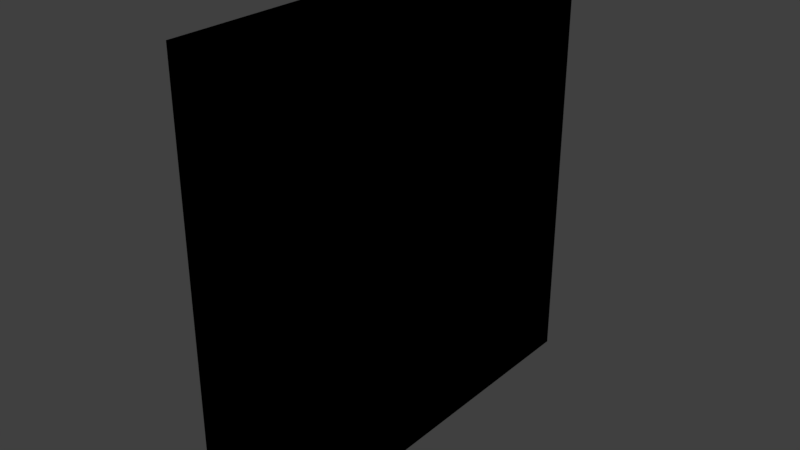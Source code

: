 # Source: wallcomputer.blend  (saved by Blender 2.77.0; exported with 4.5.12 LTS)
import bpy
from mathutils import Matrix  # noqa: F401  (used for matrix-valued properties, if any)

bpy.ops.wm.read_factory_settings(use_empty=True)
scene = bpy.context.scene
scene.name = 'Scene'

# ---- collections
col_collection_1 = bpy.data.collections.new('Collection 1'); scene.collection.children.link(col_collection_1)

# ---- materials (node trees are filled in below, after node groups)
mat_wallcomputer_black = bpy.data.materials.new('WallComputer_Black')
mat_wallcomputer_black.alpha_threshold = 0.0
mat_wallcomputer_black.diffuse_color = (0.0, 0.0, 0.0, 1.0)
mat_wallcomputer_black.roughness = 0.5
mat_wallcomputer_white = bpy.data.materials.new('WallComputer_White')
mat_wallcomputer_white.alpha_threshold = 0.0
mat_wallcomputer_white.diffuse_color = (1.0, 1.0, 1.0, 1.0)
mat_wallcomputer_white.roughness = 0.5
mat_wallcomputer_yellow = bpy.data.materials.new('WallComputer_Yellow')
mat_wallcomputer_yellow.alpha_threshold = 0.0
mat_wallcomputer_yellow.diffuse_color = (0.7991, 0.7454, 0.003035, 1.0)
mat_wallcomputer_yellow.roughness = 0.5
mat_wallcomputer_red = bpy.data.materials.new('WallComputer_Red')
mat_wallcomputer_red.alpha_threshold = 0.0
mat_wallcomputer_red.diffuse_color = (0.7991, 0.0009106, 0.0, 1.0)
mat_wallcomputer_red.roughness = 0.5
mat_wallcomputer_blue = bpy.data.materials.new('WallComputer_Blue')
mat_wallcomputer_blue.alpha_threshold = 0.0
mat_wallcomputer_blue.diffuse_color = (0.0009106, 0.0, 0.7991, 1.0)
mat_wallcomputer_blue.roughness = 0.5
mat_wallcomputer_green = bpy.data.materials.new('WallComputer_Green')
mat_wallcomputer_green.alpha_threshold = 0.0
mat_wallcomputer_green.diffuse_color = (0.0, 0.7991, 0.005182, 1.0)
mat_wallcomputer_green.roughness = 0.5

# ---- material node trees
mat_wallcomputer_black.use_nodes = True; mat_wallcomputer_black.node_tree.nodes.clear()
_N = mat_wallcomputer_black.node_tree.nodes; _L = mat_wallcomputer_black.node_tree.links
n0 = _N.new('ShaderNodeOutputMaterial'); n0.name = 'Material Output'; n0.location = (300, 300)
n1 = _N.new('ShaderNodeBsdfDiffuse'); n1.name = 'Diffuse BSDF'; n1.location = (10, 300)
n1.inputs[0].default_value = (0.0, 0.0, 0.0, 1.0)
_L.new(n1.outputs[0], n0.inputs[0])
n0.is_active_output = True
mat_wallcomputer_white.use_nodes = True; mat_wallcomputer_white.node_tree.nodes.clear()
_N = mat_wallcomputer_white.node_tree.nodes; _L = mat_wallcomputer_white.node_tree.links
n0 = _N.new('ShaderNodeOutputMaterial'); n0.name = 'Material Output'; n0.location = (300, 300)
n1 = _N.new('ShaderNodeBsdfDiffuse'); n1.name = 'Diffuse BSDF'; n1.location = (10, 300)
n1.inputs[0].default_value = (1.0, 1.0, 1.0, 1.0)
_L.new(n1.outputs[0], n0.inputs[0])
n0.is_active_output = True
mat_wallcomputer_yellow.use_nodes = True; mat_wallcomputer_yellow.node_tree.nodes.clear()
_N = mat_wallcomputer_yellow.node_tree.nodes; _L = mat_wallcomputer_yellow.node_tree.links
n0 = _N.new('ShaderNodeOutputMaterial'); n0.name = 'Material Output'; n0.location = (300, 300)
n1 = _N.new('ShaderNodeBsdfDiffuse'); n1.name = 'Diffuse BSDF'; n1.location = (10, 300)
n1.inputs[0].default_value = (0.7991, 0.7454, 0.003035, 1.0)
_L.new(n1.outputs[0], n0.inputs[0])
n0.is_active_output = True
mat_wallcomputer_red.use_nodes = True; mat_wallcomputer_red.node_tree.nodes.clear()
_N = mat_wallcomputer_red.node_tree.nodes; _L = mat_wallcomputer_red.node_tree.links
n0 = _N.new('ShaderNodeOutputMaterial'); n0.name = 'Material Output'; n0.location = (300, 300)
n1 = _N.new('ShaderNodeBsdfDiffuse'); n1.name = 'Diffuse BSDF'; n1.location = (10, 300)
n1.inputs[0].default_value = (0.7991, 0.0009106, 0.0, 1.0)
_L.new(n1.outputs[0], n0.inputs[0])
n0.is_active_output = True
mat_wallcomputer_blue.use_nodes = True; mat_wallcomputer_blue.node_tree.nodes.clear()
_N = mat_wallcomputer_blue.node_tree.nodes; _L = mat_wallcomputer_blue.node_tree.links
n0 = _N.new('ShaderNodeOutputMaterial'); n0.name = 'Material Output'; n0.location = (300, 300)
n1 = _N.new('ShaderNodeBsdfDiffuse'); n1.name = 'Diffuse BSDF'; n1.location = (10, 300)
n1.inputs[0].default_value = (0.0009106, 0.0, 0.7991, 1.0)
_L.new(n1.outputs[0], n0.inputs[0])
n0.is_active_output = True
mat_wallcomputer_green.use_nodes = True; mat_wallcomputer_green.node_tree.nodes.clear()
_N = mat_wallcomputer_green.node_tree.nodes; _L = mat_wallcomputer_green.node_tree.links
n0 = _N.new('ShaderNodeOutputMaterial'); n0.name = 'Material Output'; n0.location = (300, 300)
n1 = _N.new('ShaderNodeBsdfDiffuse'); n1.name = 'Diffuse BSDF'; n1.location = (10, 300)
n1.inputs[0].default_value = (0.0, 0.7991, 0.005182, 1.0)
_L.new(n1.outputs[0], n0.inputs[0])
n0.is_active_output = True

# ---- world
world_world = bpy.data.worlds.new('World'); scene.world = world_world
world_world.color = (0.05088, 0.05088, 0.05088)
world_world.use_sun_shadow = False
world_world.sun_shadow_jitter_overblur = 0.0
world_world.cycles.sampling_method = 'MANUAL'

# ---- meshes
me_cube_001 = bpy.data.meshes.new('Cube.001')
me_cube_001.from_pydata([(0.002442, 0.9949, -0.4854), (0.002442, 0.008918, -0.4854), (0.002442, 0.9949, 0.4854), (0.002442, 0.008918, 0.4854), (0.1503, 0.9949, -0.4854), (0.1503, 0.008918, -0.4854), (0.1503, 0.9949, 0.4854), (0.1503, 0.008918, 0.4854), (0.002442, 0.9292, -0.4854), (0.002442, 0.8635, -0.4854), (0.002442, 0.7977, -0.4854), (0.002442, 0.732, -0.4854), (0.002442, 0.6663, -0.4854), (0.002442, 0.6005, -0.4854), (0.002442, 0.5348, -0.4854), (0.002442, 0.4691, -0.4854), (0.002442, 0.4033, -0.4854), (0.002442, 0.3376, -0.4854), (0.002442, 0.2719, -0.4854), (0.002442, 0.2061, -0.4854), (0.002442, 0.1404, -0.4854), (0.002442, 0.07465, -0.4854), (0.002442, 0.07465, 0.4854), (0.002442, 0.1404, 0.4854), (0.002442, 0.2061, 0.4854), (0.002442, 0.2719, 0.4854), (0.002442, 0.3376, 0.4854), (0.002442, 0.4033, 0.4854), (0.002442, 0.4691, 0.4854), (0.002442, 0.5348, 0.4854), (0.002442, 0.6005, 0.4854), (0.002442, 0.6663, 0.4854), (0.002442, 0.732, 0.4854), (0.002442, 0.7977, 0.4854), (0.002442, 0.8635, 0.4854), (0.002442, 0.9292, 0.4854), (0.1503, 0.07465, 0.4854), (0.1503, 0.1404, 0.4854), (0.1503, 0.2061, 0.4854), (0.1503, 0.2719, 0.4854), (0.1503, 0.3376, 0.4854), (0.1503, 0.4033, 0.4854), (0.1503, 0.4691, 0.4854), (0.1503, 0.5348, 0.4854), (0.1503, 0.6005, 0.4854), (0.1503, 0.6663, 0.4854), (0.1503, 0.732, 0.4854), (0.1503, 0.7977, 0.4854), (0.1503, 0.8635, 0.4854), (0.1503, 0.9292, 0.4854), (0.1503, 0.07465, -0.4854), (0.1503, 0.1404, -0.4854), (0.1503, 0.2061, -0.4854), (0.1503, 0.2719, -0.4854), (0.1503, 0.3376, -0.4854), (0.1503, 0.4033, -0.4854), (0.1503, 0.4691, -0.4854), (0.1503, 0.5348, -0.4854), (0.1503, 0.6005, -0.4854), (0.1503, 0.6663, -0.4854), (0.1503, 0.732, -0.4854), (0.1503, 0.7977, -0.4854), (0.1503, 0.8635, -0.4854), (0.1503, 0.9292, -0.4854), (0.002442, 0.008918, -0.4207), (0.002442, 0.008918, -0.3559), (0.002442, 0.008918, -0.2912), (0.002442, 0.008918, -0.2265), (0.002442, 0.008918, -0.1618), (0.002442, 0.008918, -0.09708), (0.002442, 0.008918, -0.03236), (0.002442, 0.008918, 0.03236), (0.002442, 0.008918, 0.09708), (0.002442, 0.008918, 0.1618), (0.002442, 0.008918, 0.2265), (0.002442, 0.008918, 0.2912), (0.002442, 0.008918, 0.3559), (0.002442, 0.008918, 0.4207), (0.002442, 0.9949, 0.4207), (0.002442, 0.9949, 0.3559), (0.002442, 0.9949, 0.2912), (0.002442, 0.9949, 0.2265), (0.002442, 0.9949, 0.1618), (0.002442, 0.9949, 0.09708), (0.002442, 0.9949, 0.03236), (0.002442, 0.9949, -0.03236), (0.002442, 0.9949, -0.09708), (0.002442, 0.9949, -0.1618), (0.002442, 0.9949, -0.2265), (0.002442, 0.9949, -0.2912), (0.002442, 0.9949, -0.3559), (0.002442, 0.9949, -0.4207), (0.1503, 0.008918, 0.4207), (0.1503, 0.008918, 0.3559), (0.1503, 0.008918, 0.2912), (0.1503, 0.008918, 0.2265), (0.1503, 0.008918, 0.1618), (0.1503, 0.008918, 0.09708), (0.1503, 0.008918, 0.03236), (0.1503, 0.008918, -0.03236), (0.1503, 0.008918, -0.09708), (0.1503, 0.008918, -0.1618), (0.1503, 0.008918, -0.2265), (0.1503, 0.008918, -0.2912), (0.1503, 0.008918, -0.3559), (0.1503, 0.008918, -0.4207), (0.1503, 0.9949, -0.4207), (0.1503, 0.9949, -0.3559), (0.1503, 0.9949, -0.2912), (0.1503, 0.9949, -0.2265), (0.1503, 0.9949, -0.1618), (0.1503, 0.9949, -0.09708), (0.1503, 0.9949, -0.03236), (0.1503, 0.9949, 0.03236), (0.1503, 0.9949, 0.09708), (0.1503, 0.9949, 0.1618), (0.1503, 0.9949, 0.2265), (0.1503, 0.9949, 0.2912), (0.1503, 0.9949, 0.3559), (0.1503, 0.9949, 0.4207), (0.002442, 0.07465, 0.4207), (0.002442, 0.07465, 0.3559), (0.002442, 0.07465, 0.2912), (0.002442, 0.07465, 0.2265), (0.002442, 0.07465, 0.1618), (0.002442, 0.07465, 0.09708), (0.002442, 0.07465, 0.03236), (0.002442, 0.07465, -0.03236), (0.002442, 0.07465, -0.09708), (0.002442, 0.07465, -0.1618), (0.002442, 0.07465, -0.2265), (0.002442, 0.07465, -0.2912), (0.002442, 0.07465, -0.3559), (0.002442, 0.07465, -0.4207), (0.002442, 0.1404, 0.4207), (0.002442, 0.1404, 0.3559), (0.002442, 0.1404, 0.2912), (0.002442, 0.1404, 0.2265), (0.002442, 0.1404, 0.1618), (0.002442, 0.1404, 0.09708), (0.002442, 0.1404, 0.03236), (0.002442, 0.1404, -0.03236), (0.002442, 0.1404, -0.09708), (0.002442, 0.1404, -0.1618), (0.002442, 0.1404, -0.2265), (0.002442, 0.1404, -0.2912), (0.002442, 0.1404, -0.3559), (0.002442, 0.1404, -0.4207), (0.002442, 0.2061, 0.4207), (0.002442, 0.2061, 0.3559), (0.002442, 0.2061, 0.2912), (0.002442, 0.2061, 0.2265), (0.002442, 0.2061, 0.1618), (0.002442, 0.2061, 0.09708), (0.002442, 0.2061, 0.03236), (0.002442, 0.2061, -0.03236), (0.002442, 0.2061, -0.09708), (0.002442, 0.2061, -0.1618), (0.002442, 0.2061, -0.2265), (0.002442, 0.2061, -0.2912), (0.002442, 0.2061, -0.3559), (0.002442, 0.2061, -0.4207), (0.002442, 0.2719, 0.4207), (0.002442, 0.2719, 0.3559), (0.002442, 0.2719, 0.2912), (0.002442, 0.2719, 0.2265), (0.002442, 0.2719, 0.1618), (0.002442, 0.2719, 0.09708), (0.002442, 0.2719, 0.03236), (0.002442, 0.2719, -0.03236), (0.002442, 0.2719, -0.09708), (0.002442, 0.2719, -0.1618), (0.002442, 0.2719, -0.2265), (0.002442, 0.2719, -0.2912), (0.002442, 0.2719, -0.3559), (0.002442, 0.2719, -0.4207), (0.002442, 0.3376, 0.4207), (0.002442, 0.3376, 0.3559), (0.002442, 0.3376, 0.2912), (0.002442, 0.3376, 0.2265), (0.002442, 0.3376, 0.1618), (0.002442, 0.3376, 0.09708), (0.002442, 0.3376, 0.03236), (0.002442, 0.3376, -0.03236), (0.002442, 0.3376, -0.09708), (0.002442, 0.3376, -0.1618), (0.002442, 0.3376, -0.2265), (0.002442, 0.3376, -0.2912), (0.002442, 0.3376, -0.3559), (0.002442, 0.3376, -0.4207), (0.002442, 0.4033, 0.4207), (0.002442, 0.4033, 0.3559), (0.002442, 0.4033, 0.2912), (0.002442, 0.4033, 0.2265), (0.002442, 0.4033, 0.1618), (0.002442, 0.4033, 0.09708), (0.002442, 0.4033, 0.03236), (0.002442, 0.4033, -0.03236), (0.002442, 0.4033, -0.09708), (0.002442, 0.4033, -0.1618), (0.002442, 0.4033, -0.2265), (0.002442, 0.4033, -0.2912), (0.002442, 0.4033, -0.3559), (0.002442, 0.4033, -0.4207), (0.002442, 0.4691, 0.4207), (0.002442, 0.4691, 0.3559), (0.002442, 0.4691, 0.2912), (0.002442, 0.4691, 0.2265), (0.002442, 0.4691, 0.1618), (0.002442, 0.4691, 0.09708), (0.002442, 0.4691, 0.03236), (0.002442, 0.4691, -0.03236), (0.002442, 0.4691, -0.09708), (0.002442, 0.4691, -0.1618), (0.002442, 0.4691, -0.2265), (0.002442, 0.4691, -0.2912), (0.002442, 0.4691, -0.3559), (0.002442, 0.4691, -0.4207), (0.002442, 0.5348, 0.4207), (0.002442, 0.5348, 0.3559), (0.002442, 0.5348, 0.2912), (0.002442, 0.5348, 0.2265), (0.002442, 0.5348, 0.1618), (0.002442, 0.5348, 0.09708), (0.002442, 0.5348, 0.03236), (0.002442, 0.5348, -0.03236), (0.002442, 0.5348, -0.09708), (0.002442, 0.5348, -0.1618), (0.002442, 0.5348, -0.2265), (0.002442, 0.5348, -0.2912), (0.002442, 0.5348, -0.3559), (0.002442, 0.5348, -0.4207), (0.002442, 0.6005, 0.4207), (0.002442, 0.6005, 0.3559), (0.002442, 0.6005, 0.2912), (0.002442, 0.6005, 0.2265), (0.002442, 0.6005, 0.1618), (0.002442, 0.6005, 0.09708), (0.002442, 0.6005, 0.03236), (0.002442, 0.6005, -0.03236), (0.002442, 0.6005, -0.09708), (0.002442, 0.6005, -0.1618), (0.002442, 0.6005, -0.2265), (0.002442, 0.6005, -0.2912), (0.002442, 0.6005, -0.3559), (0.002442, 0.6005, -0.4207), (0.002442, 0.6663, 0.4207), (0.002442, 0.6663, 0.3559), (0.002442, 0.6663, 0.2912), (0.002442, 0.6663, 0.2265), (0.002442, 0.6663, 0.1618), (0.002442, 0.6663, 0.09708), (0.002442, 0.6663, 0.03236), (0.002442, 0.6663, -0.03236), (0.002442, 0.6663, -0.09708), (0.002442, 0.6663, -0.1618), (0.002442, 0.6663, -0.2265), (0.002442, 0.6663, -0.2912), (0.002442, 0.6663, -0.3559), (0.002442, 0.6663, -0.4207), (0.002442, 0.732, 0.4207), (0.002442, 0.732, 0.3559), (0.002442, 0.732, 0.2912), (0.002442, 0.732, 0.2265), (0.002442, 0.732, 0.1618), (0.002442, 0.732, 0.09708), (0.002442, 0.732, 0.03236), (0.002442, 0.732, -0.03236), (0.002442, 0.732, -0.09708), (0.002442, 0.732, -0.1618), (0.002442, 0.732, -0.2265), (0.002442, 0.732, -0.2912), (0.002442, 0.732, -0.3559), (0.002442, 0.732, -0.4207), (0.002442, 0.7977, 0.4207), (0.002442, 0.7977, 0.3559), (0.002442, 0.7977, 0.2912), (0.002442, 0.7977, 0.2265), (0.002442, 0.7977, 0.1618), (0.002442, 0.7977, 0.09708), (0.002442, 0.7977, 0.03236), (0.002442, 0.7977, -0.03236), (0.002442, 0.7977, -0.09708), (0.002442, 0.7977, -0.1618), (0.002442, 0.7977, -0.2265), (0.002442, 0.7977, -0.2912), (0.002442, 0.7977, -0.3559), (0.002442, 0.7977, -0.4207), (0.002442, 0.8635, 0.4207), (0.002442, 0.8635, 0.3559), (0.002442, 0.8635, 0.2912), (0.002442, 0.8635, 0.2265), (0.002442, 0.8635, 0.1618), (0.002442, 0.8635, 0.09708), (0.002442, 0.8635, 0.03236), (0.002442, 0.8635, -0.03236), (0.002442, 0.8635, -0.09708), (0.002442, 0.8635, -0.1618), (0.002442, 0.8635, -0.2265), (0.002442, 0.8635, -0.2912), (0.002442, 0.8635, -0.3559), (0.002442, 0.8635, -0.4207), (0.002442, 0.9292, 0.4207), (0.002442, 0.9292, 0.3559), (0.002442, 0.9292, 0.2912), (0.002442, 0.9292, 0.2265), (0.002442, 0.9292, 0.1618), (0.002442, 0.9292, 0.09708), (0.002442, 0.9292, 0.03236), (0.002442, 0.9292, -0.03236), (0.002442, 0.9292, -0.09708), (0.002442, 0.9292, -0.1618), (0.002442, 0.9292, -0.2265), (0.002442, 0.9292, -0.2912), (0.002442, 0.9292, -0.3559), (0.002442, 0.9292, -0.4207)], [], [(301, 300, 314, 315), (300, 299, 313, 314), (299, 298, 312, 313), (298, 297, 311, 312), (297, 296, 310, 311), (296, 295, 309, 310), (295, 294, 308, 309), (294, 293, 307, 308), (293, 292, 306, 307), (292, 291, 305, 306), (291, 290, 304, 305), (290, 289, 303, 304), (289, 288, 302, 303), (287, 286, 300, 301), (286, 285, 299, 300), (285, 284, 298, 299), (284, 283, 297, 298), (283, 282, 296, 297), (282, 281, 295, 296), (281, 280, 294, 295), (280, 279, 293, 294), (279, 278, 292, 293), (278, 277, 291, 292), (277, 276, 290, 291), (276, 275, 289, 290), (275, 274, 288, 289), (273, 272, 286, 287), (272, 271, 285, 286), (271, 270, 284, 285), (270, 269, 283, 284), (269, 268, 282, 283), (268, 267, 281, 282), (267, 266, 280, 281), (266, 265, 279, 280), (265, 264, 278, 279), (264, 263, 277, 278), (263, 262, 276, 277), (262, 261, 275, 276), (261, 260, 274, 275), (259, 258, 272, 273), (258, 257, 271, 272), (257, 256, 270, 271), (256, 255, 269, 270), (255, 254, 268, 269), (254, 253, 267, 268), (253, 252, 266, 267), (252, 251, 265, 266), (251, 250, 264, 265), (250, 249, 263, 264), (249, 248, 262, 263), (248, 247, 261, 262), (247, 246, 260, 261), (245, 244, 258, 259), (244, 243, 257, 258), (243, 242, 256, 257), (242, 241, 255, 256), (241, 240, 254, 255), (240, 239, 253, 254), (239, 238, 252, 253), (238, 237, 251, 252), (237, 236, 250, 251), (236, 235, 249, 250), (235, 234, 248, 249), (234, 233, 247, 248), (233, 232, 246, 247), (231, 230, 244, 245), (230, 229, 243, 244), (229, 228, 242, 243), (228, 227, 241, 242), (227, 226, 240, 241), (226, 225, 239, 240), (225, 224, 238, 239), (224, 223, 237, 238), (223, 222, 236, 237), (222, 221, 235, 236), (221, 220, 234, 235), (220, 219, 233, 234), (219, 218, 232, 233), (217, 216, 230, 231), (216, 215, 229, 230), (215, 214, 228, 229), (214, 213, 227, 228), (213, 212, 226, 227), (212, 211, 225, 226), (211, 210, 224, 225), (210, 209, 223, 224), (209, 208, 222, 223), (208, 207, 221, 222), (207, 206, 220, 221), (206, 205, 219, 220), (205, 204, 218, 219), (203, 202, 216, 217), (202, 201, 215, 216), (201, 200, 214, 215), (200, 199, 213, 214), (199, 198, 212, 213), (198, 197, 211, 212), (197, 196, 210, 211), (196, 195, 209, 210), (195, 194, 208, 209), (194, 193, 207, 208), (193, 192, 206, 207), (192, 191, 205, 206), (191, 190, 204, 205), (189, 188, 202, 203), (188, 187, 201, 202), (187, 186, 200, 201), (186, 185, 199, 200), (185, 184, 198, 199), (184, 183, 197, 198), (183, 182, 196, 197), (182, 181, 195, 196), (181, 180, 194, 195), (180, 179, 193, 194), (179, 178, 192, 193), (178, 177, 191, 192), (177, 176, 190, 191), (175, 174, 188, 189), (174, 173, 187, 188), (173, 172, 186, 187), (172, 171, 185, 186), (171, 170, 184, 185), (170, 169, 183, 184), (169, 168, 182, 183), (168, 167, 181, 182), (167, 166, 180, 181), (166, 165, 179, 180), (165, 164, 178, 179), (164, 163, 177, 178), (163, 162, 176, 177), (161, 160, 174, 175), (160, 159, 173, 174), (159, 158, 172, 173), (158, 157, 171, 172), (157, 156, 170, 171), (156, 155, 169, 170), (155, 154, 168, 169), (154, 153, 167, 168), (153, 152, 166, 167), (152, 151, 165, 166), (151, 150, 164, 165), (150, 149, 163, 164), (149, 148, 162, 163), (147, 146, 160, 161), (146, 145, 159, 160), (145, 144, 158, 159), (144, 143, 157, 158), (143, 142, 156, 157), (142, 141, 155, 156), (141, 140, 154, 155), (140, 139, 153, 154), (139, 138, 152, 153), (138, 137, 151, 152), (137, 136, 150, 151), (136, 135, 149, 150), (135, 134, 148, 149), (77, 3, 22, 120, 121, 122, 123, 124, 125, 126, 127, 128, 129, 130, 131, 132, 133, 21, 1, 64, 65, 66, 67, 68, 69, 70, 71, 72, 73, 74, 75, 76), (133, 132, 146, 147), (132, 131, 145, 146), (131, 130, 144, 145), (130, 129, 143, 144), (129, 128, 142, 143), (128, 127, 141, 142), (127, 126, 140, 141), (126, 125, 139, 140), (125, 124, 138, 139), (124, 123, 137, 138), (123, 122, 136, 137), (122, 121, 135, 136), (121, 120, 134, 135), (120, 22, 23, 24, 25, 26, 27, 28, 29, 30, 31, 32, 33, 34, 35, 302, 288, 274, 260, 246, 232, 218, 204, 190, 176, 162, 148, 134), (301, 315, 8, 9, 10, 11, 12, 13, 14, 15, 16, 17, 18, 19, 20, 21, 133, 147, 161, 175, 189, 203, 217, 231, 245, 259, 273, 287), (91, 90, 89, 88, 87, 86, 85, 84, 83, 82, 81, 80, 79, 78, 2, 6, 119, 118, 117, 116, 115, 114, 113, 112, 111, 110, 109, 108, 107, 106, 4, 0), (77, 76, 75, 74, 73, 72, 71, 70, 69, 68, 67, 66, 65, 64, 1, 5, 105, 104, 103, 102, 101, 100, 99, 98, 97, 96, 95, 94, 93, 92, 7, 3), (4, 5, 1, 0), (6, 2, 3, 7), (63, 4, 106, 107, 108, 109, 110, 111, 112, 113, 114, 115, 116, 117, 118, 119, 6, 49, 48, 47, 46, 45, 44, 43, 42, 41, 40, 39, 38, 37, 36, 7, 92, 93, 94, 95, 96, 97, 98, 99, 100, 101, 102, 103, 104, 105, 5, 50, 51, 52, 53, 54, 55, 56, 57, 58, 59, 60, 61, 62), (302, 35, 2, 78, 79, 80, 81, 82, 83, 84, 85, 86, 87, 88, 89, 90, 91, 0, 8, 315, 314, 313, 312, 311, 310, 309, 308, 307, 306, 305, 304, 303)])
me_cube_001.polygons.foreach_set('material_index', [5, 2, 4, 3, 3, 4, 2, 4, 3, 3, 4, 2, 5, 2, 5, 2, 4, 3, 5, 3, 4, 5, 4, 2, 5, 2, 2, 5, 2, 5, 2, 5, 4, 3, 2, 5, 5, 5, 4, 4, 3, 5, 4, 4, 3, 2, 3, 4, 5, 4, 3, 3, 4, 5, 4, 5, 4, 2, 4, 2, 5, 4, 3, 5, 3, 5, 2, 3, 5, 4, 4, 3, 4, 4, 5, 4, 3, 3, 5, 3, 4, 4, 5, 2, 4, 3, 4, 5, 5, 2, 4, 3, 2, 4, 2, 3, 5, 3, 5, 3, 2, 5, 5, 4, 3, 4, 2, 5, 2, 4, 5, 4, 2, 5, 2, 4, 3, 1, 1, 1, 1, 1, 1, 1, 1, 1, 1, 1, 1, 1, 5, 3, 5, 3, 5, 3, 5, 1, 1, 1, 4, 4, 4, 2, 5, 4, 2, 4, 5, 2, 1, 3, 1, 4, 3, 4, 1, 3, 4, 3, 2, 3, 4, 3, 1, 1, 1, 4, 4, 4, 1, 1, 0, 0, 0, 0, 0, 1])
me_cube_001.materials.append(mat_wallcomputer_black)
me_cube_001.materials.append(mat_wallcomputer_white)
me_cube_001.materials.append(mat_wallcomputer_yellow)
me_cube_001.materials.append(mat_wallcomputer_red)
me_cube_001.materials.append(mat_wallcomputer_blue)
me_cube_001.materials.append(mat_wallcomputer_green)
me_cube_001.use_remesh_preserve_volume = False
me_cube_001.use_remesh_preserve_attributes = False
me_cube_001.use_mirror_vertex_groups = False
me_cube_001.update()

# ---- objects
ob_cube = bpy.data.objects.new('Cube', me_cube_001)

# ---- transforms, parenting, visibility, modifiers, constraints
ob_cube.location = (0.0, 0.0, 0.0)
ob_cube.rotation_euler = (1.571, 0.0, 0.0)
ob_cube.lineart.crease_threshold = 0.0

# ---- collection membership
col_collection_1.objects.link(ob_cube)

# ---- scene / render settings (as saved in the file)
scene.frame_start = 1; scene.frame_end = 250; scene.frame_set(1)
scene.render.engine = 'CYCLES'
scene.render.resolution_percentage = 50
scene.render.dither_intensity = 0.0
scene.cycles.use_denoising = False
scene.cycles.samples = 128
scene.cycles.sampling_pattern = 'TABULATED_SOBOL'
scene.cycles.light_sampling_threshold = 0.0
scene.cycles.use_adaptive_sampling = False
scene.cycles.use_light_tree = False
scene.cycles.blur_glossy = 0.0
scene.cycles.sample_clamp_indirect = 0.0
scene.view_settings.view_transform = 'Standard'
bpy.context.view_layer.update()

# ---- added for rendering (the .blend has no active camera and no usable light): camera, sun
cam_auto = bpy.data.cameras.new('AutoCamera')
cam_auto.lens = 50.0
cam_auto.sensor_width = 36.0
cam_auto.clip_end = 1000.0
ob_auto_camera = bpy.data.objects.new('AutoCamera', cam_auto)
scene.collection.objects.link(ob_auto_camera)
ob_auto_camera.location = (1.36385, -1.54501, 1.53192)
ob_auto_camera.rotation_euler = (1.09748, -7.21219e-08, 0.694738)
scene.camera = ob_auto_camera
light_auto_sun = bpy.data.lights.new('AutoSun', 'SUN')
light_auto_sun.energy = 3.0
light_auto_sun.angle = 0.0523599
ob_auto_sun = bpy.data.objects.new('AutoSun', light_auto_sun)
scene.collection.objects.link(ob_auto_sun)
ob_auto_sun.rotation_euler = (0.872665, 0.174533, 0.523599)
bpy.context.view_layer.update()
